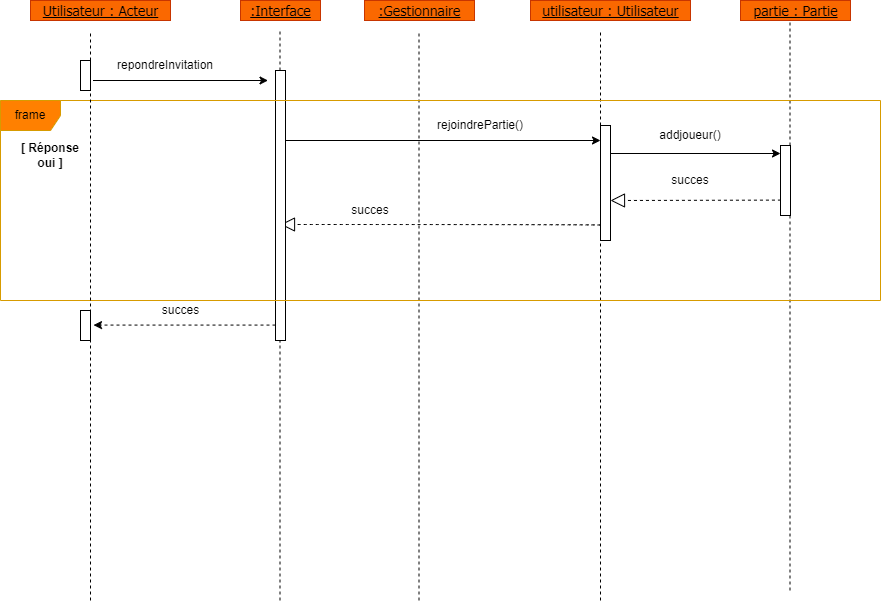

The diagram above was exported from draw.io. Its source (the exported page's mxGraphModel, read from the mxfile embedded in the PNG):
<mxGraphModel dx="1434" dy="-367" grid="1" gridSize="10" guides="1" tooltips="1" connect="1" arrows="1" fold="1" page="1" pageScale="1" pageWidth="827" pageHeight="1169" math="0" shadow="0">
  <root>
    <mxCell id="0" />
    <mxCell id="1" parent="0" />
    <mxCell id="ICasLr66C3PnSR0byTA0-1" value="&lt;u&gt;Utilisateur : Acteur&lt;/u&gt;" style="text;html=1;resizable=0;points=[];autosize=1;align=center;verticalAlign=top;spacingTop=-4;fontSize=14;fontFamily=Tahoma;fontColor=#000000;fillColor=#fa6800;strokeColor=#C73500;" parent="1" vertex="1">
      <mxGeometry x="80" y="1220" width="140" height="20" as="geometry" />
    </mxCell>
    <mxCell id="ICasLr66C3PnSR0byTA0-2" value="&lt;u&gt;partie : Partie&lt;/u&gt;" style="text;html=1;resizable=0;points=[];autosize=1;align=center;verticalAlign=top;spacingTop=-4;fontSize=14;fontFamily=Tahoma;fontColor=#000000;fillColor=#fa6800;strokeColor=#C73500;" parent="1" vertex="1">
      <mxGeometry x="790" y="1220" width="110" height="20" as="geometry" />
    </mxCell>
    <mxCell id="ICasLr66C3PnSR0byTA0-3" value="&lt;u&gt;:Interface&lt;/u&gt;" style="text;html=1;resizable=0;points=[];autosize=1;align=center;verticalAlign=top;spacingTop=-4;fontSize=14;fontFamily=Tahoma;fontColor=#000000;fillColor=#fa6800;strokeColor=#C73500;" parent="1" vertex="1">
      <mxGeometry x="290" y="1220" width="80" height="20" as="geometry" />
    </mxCell>
    <mxCell id="ICasLr66C3PnSR0byTA0-4" value="&lt;u&gt;:Gestionnaire&lt;/u&gt;" style="text;html=1;resizable=0;points=[];autosize=1;align=center;verticalAlign=top;spacingTop=-4;fontSize=14;fontFamily=Tahoma;fontColor=#000000;fillColor=#fa6800;strokeColor=#C73500;" parent="1" vertex="1">
      <mxGeometry x="414" y="1220" width="110" height="20" as="geometry" />
    </mxCell>
    <mxCell id="ICasLr66C3PnSR0byTA0-5" value="&lt;u&gt;utilisateur : Utilisateur&lt;/u&gt;" style="text;html=1;resizable=0;points=[];autosize=1;align=center;verticalAlign=top;spacingTop=-4;fontSize=14;fontFamily=Tahoma;fontColor=#000000;fillColor=#fa6800;strokeColor=#C73500;" parent="1" vertex="1">
      <mxGeometry x="580" y="1220" width="160" height="20" as="geometry" />
    </mxCell>
    <mxCell id="CZsj8cz8csW4REQ60U1E-1" value="" style="endArrow=none;dashed=1;html=1;rounded=0;startArrow=none;" parent="1" source="2xK8RRL3FKSZNONJCtMf-1" edge="1">
      <mxGeometry width="50" height="50" relative="1" as="geometry">
        <mxPoint x="140" y="1820" as="sourcePoint" />
        <mxPoint x="140" y="1250" as="targetPoint" />
      </mxGeometry>
    </mxCell>
    <mxCell id="CZsj8cz8csW4REQ60U1E-2" value="" style="endArrow=none;dashed=1;html=1;rounded=0;startArrow=none;" parent="1" source="8xAAd6HsZA7IUUZVs8_Q-14" edge="1">
      <mxGeometry width="50" height="50" relative="1" as="geometry">
        <mxPoint x="329.5" y="1820" as="sourcePoint" />
        <mxPoint x="329.5" y="1250" as="targetPoint" />
      </mxGeometry>
    </mxCell>
    <mxCell id="CZsj8cz8csW4REQ60U1E-3" value="" style="endArrow=none;dashed=1;html=1;rounded=0;startArrow=none;" parent="1" edge="1">
      <mxGeometry x="0.6842" y="10" width="50" height="50" relative="1" as="geometry">
        <mxPoint x="468.5" y="1820" as="sourcePoint" />
        <mxPoint x="468.5" y="1250" as="targetPoint" />
        <mxPoint as="offset" />
      </mxGeometry>
    </mxCell>
    <mxCell id="CZsj8cz8csW4REQ60U1E-4" value="" style="endArrow=none;dashed=1;html=1;rounded=0;startArrow=none;" parent="1" source="8xAAd6HsZA7IUUZVs8_Q-15" edge="1">
      <mxGeometry x="0.6842" y="10" width="50" height="50" relative="1" as="geometry">
        <mxPoint x="650" y="1820" as="sourcePoint" />
        <mxPoint x="650" y="1250" as="targetPoint" />
        <mxPoint as="offset" />
      </mxGeometry>
    </mxCell>
    <mxCell id="CZsj8cz8csW4REQ60U1E-5" value="" style="endArrow=none;dashed=1;html=1;rounded=0;startArrow=none;" parent="1" source="tHVSiA4dIV67i8SK53L1-2" edge="1">
      <mxGeometry x="0.6842" y="10" width="50" height="50" relative="1" as="geometry">
        <mxPoint x="839.5" y="1810" as="sourcePoint" />
        <mxPoint x="839.5" y="1240" as="targetPoint" />
        <mxPoint as="offset" />
      </mxGeometry>
    </mxCell>
    <mxCell id="8xAAd6HsZA7IUUZVs8_Q-1" value="" style="endArrow=classic;html=1;rounded=0;curved=1;" parent="1" edge="1">
      <mxGeometry width="50" height="50" relative="1" as="geometry">
        <mxPoint x="142.5" y="1300" as="sourcePoint" />
        <mxPoint x="317.5" y="1300" as="targetPoint" />
      </mxGeometry>
    </mxCell>
    <mxCell id="8xAAd6HsZA7IUUZVs8_Q-2" value="repondreInvitation" style="text;html=1;strokeColor=none;fillColor=none;align=center;verticalAlign=middle;whiteSpace=wrap;rounded=0;" parent="1" vertex="1">
      <mxGeometry x="185" y="1270" width="60" height="30" as="geometry" />
    </mxCell>
    <mxCell id="8xAAd6HsZA7IUUZVs8_Q-4" value="&lt;b&gt;[ Réponse oui ]&lt;/b&gt;" style="text;html=1;strokeColor=none;fillColor=none;align=center;verticalAlign=middle;whiteSpace=wrap;rounded=0;" parent="1" vertex="1">
      <mxGeometry x="70" y="1360" width="60" height="30" as="geometry" />
    </mxCell>
    <mxCell id="8xAAd6HsZA7IUUZVs8_Q-8" value="" style="endArrow=classic;html=1;rounded=0;curved=1;" parent="1" edge="1">
      <mxGeometry width="50" height="50" relative="1" as="geometry">
        <mxPoint x="335" y="1360" as="sourcePoint" />
        <mxPoint x="650" y="1360" as="targetPoint" />
      </mxGeometry>
    </mxCell>
    <mxCell id="8xAAd6HsZA7IUUZVs8_Q-9" value="rejoindrePartie()" style="text;html=1;strokeColor=none;fillColor=none;align=center;verticalAlign=middle;whiteSpace=wrap;rounded=0;" parent="1" vertex="1">
      <mxGeometry x="500" y="1330" width="60" height="30" as="geometry" />
    </mxCell>
    <mxCell id="8xAAd6HsZA7IUUZVs8_Q-10" value="" style="endArrow=block;dashed=1;endFill=0;endSize=12;html=1;rounded=0;curved=1;" parent="1" edge="1">
      <mxGeometry x="-0.0636" y="190" width="160" relative="1" as="geometry">
        <mxPoint x="650" y="1444.5" as="sourcePoint" />
        <mxPoint x="330" y="1444" as="targetPoint" />
        <Array as="points">
          <mxPoint x="629.25" y="1444" />
        </Array>
        <mxPoint as="offset" />
      </mxGeometry>
    </mxCell>
    <mxCell id="8xAAd6HsZA7IUUZVs8_Q-11" value="" style="endArrow=classic;html=1;rounded=0;curved=1;" parent="1" edge="1">
      <mxGeometry width="50" height="50" relative="1" as="geometry">
        <mxPoint x="660" y="1373" as="sourcePoint" />
        <mxPoint x="830" y="1373" as="targetPoint" />
      </mxGeometry>
    </mxCell>
    <mxCell id="8xAAd6HsZA7IUUZVs8_Q-12" value="addjoueur()" style="text;html=1;strokeColor=none;fillColor=none;align=center;verticalAlign=middle;whiteSpace=wrap;rounded=0;" parent="1" vertex="1">
      <mxGeometry x="710" y="1340" width="60" height="30" as="geometry" />
    </mxCell>
    <mxCell id="8xAAd6HsZA7IUUZVs8_Q-13" value="" style="endArrow=block;dashed=1;endFill=0;endSize=12;html=1;rounded=0;exitX=0.045;exitY=0.78;exitDx=0;exitDy=0;exitPerimeter=0;" parent="1" source="tHVSiA4dIV67i8SK53L1-2" edge="1">
      <mxGeometry x="0.1724" y="21" width="160" relative="1" as="geometry">
        <mxPoint x="815" y="1484.5" as="sourcePoint" />
        <mxPoint x="660" y="1420" as="targetPoint" />
        <mxPoint as="offset" />
      </mxGeometry>
    </mxCell>
    <mxCell id="8xAAd6HsZA7IUUZVs8_Q-16" value="succes" style="text;html=1;strokeColor=none;fillColor=none;align=center;verticalAlign=middle;whiteSpace=wrap;rounded=0;" parent="1" vertex="1">
      <mxGeometry x="710" y="1385" width="60" height="30" as="geometry" />
    </mxCell>
    <mxCell id="8xAAd6HsZA7IUUZVs8_Q-17" value="succes" style="text;html=1;strokeColor=none;fillColor=none;align=center;verticalAlign=middle;whiteSpace=wrap;rounded=0;" parent="1" vertex="1">
      <mxGeometry x="390" y="1415" width="60" height="30" as="geometry" />
    </mxCell>
    <mxCell id="8xAAd6HsZA7IUUZVs8_Q-15" value="" style="html=1;points=[];perimeter=orthogonalPerimeter;" parent="1" vertex="1">
      <mxGeometry x="650" y="1345" width="10" height="115" as="geometry" />
    </mxCell>
    <mxCell id="5u54CuMBa96InEMTuvDu-2" value="" style="endArrow=none;dashed=1;html=1;rounded=0;startArrow=none;" parent="1" target="8xAAd6HsZA7IUUZVs8_Q-15" edge="1">
      <mxGeometry x="0.6842" y="10" width="50" height="50" relative="1" as="geometry">
        <mxPoint x="650" y="1820" as="sourcePoint" />
        <mxPoint x="650" y="1250" as="targetPoint" />
        <mxPoint as="offset" />
      </mxGeometry>
    </mxCell>
    <mxCell id="tHVSiA4dIV67i8SK53L1-2" value="" style="html=1;points=[];perimeter=orthogonalPerimeter;" parent="1" vertex="1">
      <mxGeometry x="830" y="1365" width="10" height="70" as="geometry" />
    </mxCell>
    <mxCell id="tHVSiA4dIV67i8SK53L1-3" value="" style="endArrow=none;dashed=1;html=1;rounded=0;startArrow=none;" parent="1" target="tHVSiA4dIV67i8SK53L1-2" edge="1">
      <mxGeometry x="0.6842" y="10" width="50" height="50" relative="1" as="geometry">
        <mxPoint x="839.5" y="1810" as="sourcePoint" />
        <mxPoint x="839.5" y="1240" as="targetPoint" />
        <mxPoint as="offset" />
      </mxGeometry>
    </mxCell>
    <mxCell id="hIXH9ArMvNfo2MVUFsU_-2" style="edgeStyle=none;rounded=0;orthogonalLoop=1;jettySize=auto;html=1;dashed=1;entryX=1.3;entryY=0.486;entryDx=0;entryDy=0;entryPerimeter=0;" parent="1" source="8xAAd6HsZA7IUUZVs8_Q-14" target="hIXH9ArMvNfo2MVUFsU_-1" edge="1">
      <mxGeometry relative="1" as="geometry" />
    </mxCell>
    <mxCell id="8xAAd6HsZA7IUUZVs8_Q-14" value="" style="html=1;points=[];perimeter=orthogonalPerimeter;" parent="1" vertex="1">
      <mxGeometry x="325" y="1290" width="10" height="270" as="geometry" />
    </mxCell>
    <mxCell id="tHVSiA4dIV67i8SK53L1-4" value="" style="endArrow=none;dashed=1;html=1;rounded=0;startArrow=none;" parent="1" target="8xAAd6HsZA7IUUZVs8_Q-14" edge="1">
      <mxGeometry width="50" height="50" relative="1" as="geometry">
        <mxPoint x="329.5" y="1820" as="sourcePoint" />
        <mxPoint x="329.5" y="1250" as="targetPoint" />
      </mxGeometry>
    </mxCell>
    <mxCell id="R8vyjg9rhmEqNjNfK7nI-1" value="frame" style="shape=umlFrame;whiteSpace=wrap;html=1;fillColor=#FF8000;strokeColor=#d79b00;" parent="1" vertex="1">
      <mxGeometry x="50" y="1320" width="880" height="200" as="geometry" />
    </mxCell>
    <mxCell id="2xK8RRL3FKSZNONJCtMf-1" value="" style="html=1;points=[];perimeter=orthogonalPerimeter;" parent="1" vertex="1">
      <mxGeometry x="130" y="1280" width="10" height="30" as="geometry" />
    </mxCell>
    <mxCell id="2xK8RRL3FKSZNONJCtMf-2" value="" style="endArrow=none;dashed=1;html=1;rounded=0;startArrow=none;" parent="1" target="2xK8RRL3FKSZNONJCtMf-1" edge="1">
      <mxGeometry width="50" height="50" relative="1" as="geometry">
        <mxPoint x="140" y="1820" as="sourcePoint" />
        <mxPoint x="140" y="1250" as="targetPoint" />
      </mxGeometry>
    </mxCell>
    <mxCell id="hIXH9ArMvNfo2MVUFsU_-1" value="" style="html=1;points=[];perimeter=orthogonalPerimeter;" parent="1" vertex="1">
      <mxGeometry x="130" y="1530" width="10" height="30" as="geometry" />
    </mxCell>
    <mxCell id="hIXH9ArMvNfo2MVUFsU_-3" value="succes" style="text;html=1;align=center;verticalAlign=middle;resizable=0;points=[];autosize=1;strokeColor=none;fillColor=none;" parent="1" vertex="1">
      <mxGeometry x="200" y="1515" width="60" height="30" as="geometry" />
    </mxCell>
  </root>
</mxGraphModel>